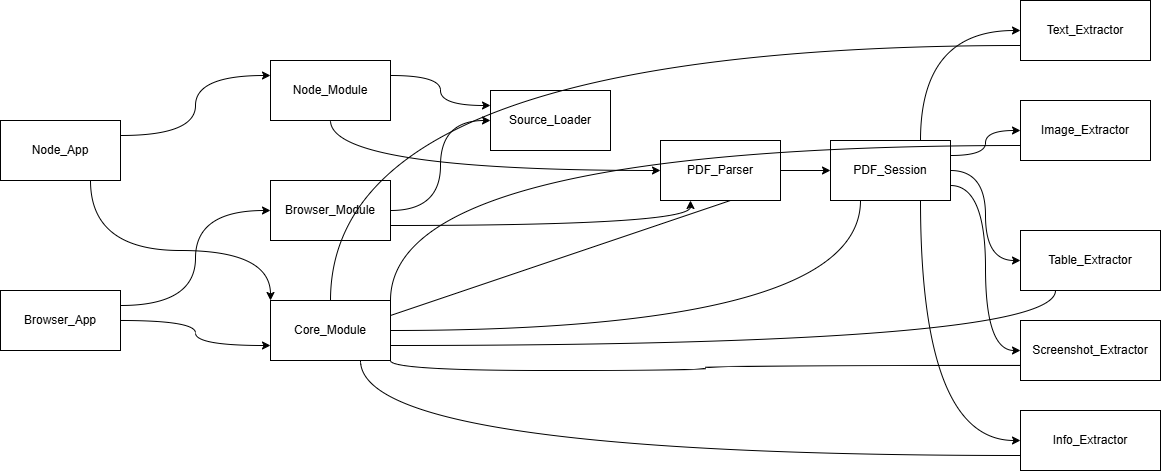

The diagram above was exported from draw.io. Its source (the exported page's mxGraphModel, read from the mxfile embedded in the PNG):
<mxGraphModel dx="3002" dy="1840" grid="1" gridSize="10" guides="1" tooltips="1" connect="1" arrows="1" fold="1" page="1" pageScale="1" pageWidth="827" pageHeight="1169" math="0" shadow="0">
  <root>
    <mxCell id="0" />
    <mxCell id="1" parent="0" />
    <mxCell id="mY8z52LkeZ9sd7QpMWAa-17" edge="1" parent="1" source="mY8z52LkeZ9sd7QpMWAa-2" style="edgeStyle=orthogonalEdgeStyle;rounded=0;orthogonalLoop=1;jettySize=auto;html=1;exitX=1;exitY=0.25;exitDx=0;exitDy=0;entryX=0;entryY=0.25;entryDx=0;entryDy=0;curved=1;" target="mY8z52LkeZ9sd7QpMWAa-4">
      <mxGeometry relative="1" as="geometry" />
    </mxCell>
    <mxCell id="mY8z52LkeZ9sd7QpMWAa-18" edge="1" parent="1" source="mY8z52LkeZ9sd7QpMWAa-2" style="edgeStyle=orthogonalEdgeStyle;rounded=0;orthogonalLoop=1;jettySize=auto;html=1;exitX=0.75;exitY=1;exitDx=0;exitDy=0;entryX=0;entryY=0;entryDx=0;entryDy=0;curved=1;" target="mY8z52LkeZ9sd7QpMWAa-6">
      <mxGeometry relative="1" as="geometry">
        <Array as="points">
          <mxPoint x="-840" />
          <mxPoint x="-660" />
        </Array>
      </mxGeometry>
    </mxCell>
    <mxCell id="mY8z52LkeZ9sd7QpMWAa-2" parent="1" style="rounded=0;whiteSpace=wrap;html=1;" value="Node_App" vertex="1">
      <mxGeometry height="60" width="120" x="-930" y="-130" as="geometry" />
    </mxCell>
    <mxCell id="mY8z52LkeZ9sd7QpMWAa-21" edge="1" parent="1" source="mY8z52LkeZ9sd7QpMWAa-3" style="edgeStyle=orthogonalEdgeStyle;rounded=0;orthogonalLoop=1;jettySize=auto;html=1;entryX=0;entryY=0.5;entryDx=0;entryDy=0;exitX=1;exitY=0.25;exitDx=0;exitDy=0;curved=1;" target="mY8z52LkeZ9sd7QpMWAa-5">
      <mxGeometry relative="1" as="geometry" />
    </mxCell>
    <mxCell id="mY8z52LkeZ9sd7QpMWAa-3" parent="1" style="rounded=0;whiteSpace=wrap;html=1;" value="Browser_App" vertex="1">
      <mxGeometry height="60" width="120" x="-930" y="40" as="geometry" />
    </mxCell>
    <mxCell id="mY8z52LkeZ9sd7QpMWAa-22" edge="1" parent="1" source="mY8z52LkeZ9sd7QpMWAa-4" style="edgeStyle=orthogonalEdgeStyle;rounded=0;orthogonalLoop=1;jettySize=auto;html=1;exitX=1;exitY=0.25;exitDx=0;exitDy=0;entryX=0;entryY=0.25;entryDx=0;entryDy=0;curved=1;" target="mY8z52LkeZ9sd7QpMWAa-7">
      <mxGeometry relative="1" as="geometry" />
    </mxCell>
    <mxCell id="mY8z52LkeZ9sd7QpMWAa-24" edge="1" parent="1" source="mY8z52LkeZ9sd7QpMWAa-4" style="edgeStyle=orthogonalEdgeStyle;rounded=0;orthogonalLoop=1;jettySize=auto;html=1;exitX=0.5;exitY=1;exitDx=0;exitDy=0;entryX=0;entryY=0.5;entryDx=0;entryDy=0;curved=1;" target="mY8z52LkeZ9sd7QpMWAa-8">
      <mxGeometry relative="1" as="geometry" />
    </mxCell>
    <mxCell id="mY8z52LkeZ9sd7QpMWAa-4" parent="1" style="rounded=0;whiteSpace=wrap;html=1;" value="Node_Module" vertex="1">
      <mxGeometry height="60" width="120" x="-660" y="-190" as="geometry" />
    </mxCell>
    <mxCell id="mY8z52LkeZ9sd7QpMWAa-23" edge="1" parent="1" source="mY8z52LkeZ9sd7QpMWAa-5" style="edgeStyle=orthogonalEdgeStyle;rounded=0;orthogonalLoop=1;jettySize=auto;html=1;entryX=0;entryY=0.5;entryDx=0;entryDy=0;curved=1;" target="mY8z52LkeZ9sd7QpMWAa-7">
      <mxGeometry relative="1" as="geometry" />
    </mxCell>
    <mxCell id="mY8z52LkeZ9sd7QpMWAa-25" edge="1" parent="1" source="mY8z52LkeZ9sd7QpMWAa-5" style="edgeStyle=orthogonalEdgeStyle;rounded=0;orthogonalLoop=1;jettySize=auto;html=1;exitX=1;exitY=0.75;exitDx=0;exitDy=0;entryX=0.25;entryY=1;entryDx=0;entryDy=0;curved=1;" target="mY8z52LkeZ9sd7QpMWAa-8">
      <mxGeometry relative="1" as="geometry" />
    </mxCell>
    <mxCell id="mY8z52LkeZ9sd7QpMWAa-5" parent="1" style="rounded=0;whiteSpace=wrap;html=1;" value="Browser_Module" vertex="1">
      <mxGeometry height="60" width="120" x="-660" y="-70" as="geometry" />
    </mxCell>
    <mxCell id="mY8z52LkeZ9sd7QpMWAa-6" parent="1" style="rounded=0;whiteSpace=wrap;html=1;" value="Core_Module" vertex="1">
      <mxGeometry height="60" width="120" x="-660" y="50" as="geometry" />
    </mxCell>
    <mxCell id="mY8z52LkeZ9sd7QpMWAa-7" parent="1" style="rounded=0;whiteSpace=wrap;html=1;" value="Source_Loader" vertex="1">
      <mxGeometry height="60" width="120" x="-440" y="-160" as="geometry" />
    </mxCell>
    <mxCell id="mY8z52LkeZ9sd7QpMWAa-32" edge="1" parent="1" source="mY8z52LkeZ9sd7QpMWAa-8" style="edgeStyle=orthogonalEdgeStyle;rounded=0;orthogonalLoop=1;jettySize=auto;html=1;entryX=0;entryY=0.5;entryDx=0;entryDy=0;curved=1;" target="mY8z52LkeZ9sd7QpMWAa-9">
      <mxGeometry relative="1" as="geometry" />
    </mxCell>
    <mxCell id="mY8z52LkeZ9sd7QpMWAa-8" parent="1" style="rounded=0;whiteSpace=wrap;html=1;" value="PDF_Parser" vertex="1">
      <mxGeometry height="60" width="120" x="-270" y="-110" as="geometry" />
    </mxCell>
    <mxCell id="mY8z52LkeZ9sd7QpMWAa-26" edge="1" parent="1" source="mY8z52LkeZ9sd7QpMWAa-9" style="edgeStyle=orthogonalEdgeStyle;rounded=0;orthogonalLoop=1;jettySize=auto;html=1;exitX=1;exitY=0.25;exitDx=0;exitDy=0;entryX=0;entryY=0.5;entryDx=0;entryDy=0;curved=1;" target="mY8z52LkeZ9sd7QpMWAa-16">
      <mxGeometry relative="1" as="geometry" />
    </mxCell>
    <mxCell id="mY8z52LkeZ9sd7QpMWAa-27" edge="1" parent="1" source="mY8z52LkeZ9sd7QpMWAa-9" style="edgeStyle=orthogonalEdgeStyle;rounded=0;orthogonalLoop=1;jettySize=auto;html=1;exitX=0.75;exitY=0;exitDx=0;exitDy=0;entryX=0;entryY=0.5;entryDx=0;entryDy=0;curved=1;" target="mY8z52LkeZ9sd7QpMWAa-14">
      <mxGeometry relative="1" as="geometry" />
    </mxCell>
    <mxCell id="mY8z52LkeZ9sd7QpMWAa-28" edge="1" parent="1" source="mY8z52LkeZ9sd7QpMWAa-9" style="edgeStyle=orthogonalEdgeStyle;rounded=0;orthogonalLoop=1;jettySize=auto;html=1;entryX=0;entryY=0.5;entryDx=0;entryDy=0;curved=1;" target="mY8z52LkeZ9sd7QpMWAa-10">
      <mxGeometry relative="1" as="geometry" />
    </mxCell>
    <mxCell id="mY8z52LkeZ9sd7QpMWAa-29" edge="1" parent="1" source="mY8z52LkeZ9sd7QpMWAa-9" style="edgeStyle=orthogonalEdgeStyle;rounded=0;orthogonalLoop=1;jettySize=auto;html=1;exitX=1;exitY=0.75;exitDx=0;exitDy=0;entryX=0;entryY=0.5;entryDx=0;entryDy=0;curved=1;" target="mY8z52LkeZ9sd7QpMWAa-12">
      <mxGeometry relative="1" as="geometry" />
    </mxCell>
    <mxCell id="mY8z52LkeZ9sd7QpMWAa-30" edge="1" parent="1" source="mY8z52LkeZ9sd7QpMWAa-9" style="edgeStyle=orthogonalEdgeStyle;rounded=0;orthogonalLoop=1;jettySize=auto;html=1;exitX=0.75;exitY=1;exitDx=0;exitDy=0;entryX=0;entryY=0.5;entryDx=0;entryDy=0;curved=1;" target="mY8z52LkeZ9sd7QpMWAa-13">
      <mxGeometry relative="1" as="geometry" />
    </mxCell>
    <mxCell id="mY8z52LkeZ9sd7QpMWAa-9" parent="1" style="rounded=0;whiteSpace=wrap;html=1;" value="PDF_Session" vertex="1">
      <mxGeometry height="60" width="120" x="-100" y="-110" as="geometry" />
    </mxCell>
    <mxCell id="mY8z52LkeZ9sd7QpMWAa-10" parent="1" style="rounded=0;whiteSpace=wrap;html=1;" value="Table_Extractor" vertex="1">
      <mxGeometry height="60" width="140" x="90" y="-20" as="geometry" />
    </mxCell>
    <mxCell id="mY8z52LkeZ9sd7QpMWAa-12" parent="1" style="rounded=0;whiteSpace=wrap;html=1;" value="Screenshot_Extractor" vertex="1">
      <mxGeometry height="60" width="140" x="90" y="70" as="geometry" />
    </mxCell>
    <mxCell id="mY8z52LkeZ9sd7QpMWAa-13" parent="1" style="rounded=0;whiteSpace=wrap;html=1;" value="Info_Extractor" vertex="1">
      <mxGeometry height="60" width="140" x="90" y="160" as="geometry" />
    </mxCell>
    <mxCell id="mY8z52LkeZ9sd7QpMWAa-14" parent="1" style="rounded=0;whiteSpace=wrap;html=1;" value="Text_Extractor" vertex="1">
      <mxGeometry height="60" width="130" x="90" y="-250" as="geometry" />
    </mxCell>
    <mxCell id="mY8z52LkeZ9sd7QpMWAa-16" parent="1" style="rounded=0;whiteSpace=wrap;html=1;" value="Image_Extractor" vertex="1">
      <mxGeometry height="60" width="130" x="90" y="-150" as="geometry" />
    </mxCell>
    <mxCell id="mY8z52LkeZ9sd7QpMWAa-20" edge="1" parent="1" source="mY8z52LkeZ9sd7QpMWAa-3" style="edgeStyle=orthogonalEdgeStyle;rounded=0;orthogonalLoop=1;jettySize=auto;html=1;curved=1;entryX=0;entryY=0.75;entryDx=0;entryDy=0;" target="mY8z52LkeZ9sd7QpMWAa-6">
      <mxGeometry relative="1" as="geometry">
        <mxPoint x="-655" y="89" as="targetPoint" />
      </mxGeometry>
    </mxCell>
    <mxCell id="mY8z52LkeZ9sd7QpMWAa-31" edge="1" parent="1" source="mY8z52LkeZ9sd7QpMWAa-6" style="endArrow=none;html=1;rounded=0;exitX=0.5;exitY=0;exitDx=0;exitDy=0;entryX=0;entryY=0.75;entryDx=0;entryDy=0;edgeStyle=orthogonalEdgeStyle;curved=1;" target="mY8z52LkeZ9sd7QpMWAa-14" value="">
      <mxGeometry height="50" relative="1" width="50" as="geometry">
        <mxPoint x="-340" y="10" as="sourcePoint" />
        <mxPoint x="-290" y="-40" as="targetPoint" />
      </mxGeometry>
    </mxCell>
    <mxCell id="mY8z52LkeZ9sd7QpMWAa-33" edge="1" parent="1" source="mY8z52LkeZ9sd7QpMWAa-6" style="endArrow=none;html=1;rounded=0;exitX=1;exitY=0;exitDx=0;exitDy=0;entryX=0;entryY=0.75;entryDx=0;entryDy=0;edgeStyle=orthogonalEdgeStyle;curved=1;" target="mY8z52LkeZ9sd7QpMWAa-16" value="">
      <mxGeometry height="50" relative="1" width="50" as="geometry">
        <mxPoint x="-440" y="80" as="sourcePoint" />
        <mxPoint x="-390" y="30" as="targetPoint" />
      </mxGeometry>
    </mxCell>
    <mxCell id="mY8z52LkeZ9sd7QpMWAa-34" edge="1" parent="1" source="mY8z52LkeZ9sd7QpMWAa-6" style="endArrow=none;html=1;rounded=0;exitX=1;exitY=0.25;exitDx=0;exitDy=0;entryX=0.583;entryY=1;entryDx=0;entryDy=0;entryPerimeter=0;" target="mY8z52LkeZ9sd7QpMWAa-8" value="">
      <mxGeometry height="50" relative="1" width="50" as="geometry">
        <mxPoint x="-490" y="90" as="sourcePoint" />
        <mxPoint x="-440" y="40" as="targetPoint" />
      </mxGeometry>
    </mxCell>
    <mxCell id="mY8z52LkeZ9sd7QpMWAa-35" edge="1" parent="1" source="mY8z52LkeZ9sd7QpMWAa-6" style="endArrow=none;html=1;rounded=0;exitX=1;exitY=0.5;exitDx=0;exitDy=0;entryX=0.25;entryY=1;entryDx=0;entryDy=0;edgeStyle=orthogonalEdgeStyle;curved=1;" target="mY8z52LkeZ9sd7QpMWAa-9" value="">
      <mxGeometry height="50" relative="1" width="50" as="geometry">
        <mxPoint x="-340" y="10" as="sourcePoint" />
        <mxPoint x="-290" y="-40" as="targetPoint" />
      </mxGeometry>
    </mxCell>
    <mxCell id="mY8z52LkeZ9sd7QpMWAa-36" edge="1" parent="1" source="mY8z52LkeZ9sd7QpMWAa-6" style="endArrow=none;html=1;rounded=0;exitX=1;exitY=0.75;exitDx=0;exitDy=0;entryX=0.25;entryY=1;entryDx=0;entryDy=0;edgeStyle=orthogonalEdgeStyle;curved=1;" target="mY8z52LkeZ9sd7QpMWAa-10" value="">
      <mxGeometry height="50" relative="1" width="50" as="geometry">
        <mxPoint x="-340" y="10" as="sourcePoint" />
        <mxPoint x="-290" y="-40" as="targetPoint" />
      </mxGeometry>
    </mxCell>
    <mxCell id="mY8z52LkeZ9sd7QpMWAa-37" edge="1" parent="1" source="mY8z52LkeZ9sd7QpMWAa-6" style="endArrow=none;html=1;rounded=0;exitX=1;exitY=1;exitDx=0;exitDy=0;entryX=0;entryY=0.75;entryDx=0;entryDy=0;edgeStyle=orthogonalEdgeStyle;curved=1;" target="mY8z52LkeZ9sd7QpMWAa-12" value="">
      <mxGeometry height="50" relative="1" width="50" as="geometry">
        <mxPoint x="-340" y="10" as="sourcePoint" />
        <mxPoint x="-290" y="-40" as="targetPoint" />
      </mxGeometry>
    </mxCell>
    <mxCell id="mY8z52LkeZ9sd7QpMWAa-38" edge="1" parent="1" source="mY8z52LkeZ9sd7QpMWAa-6" style="endArrow=none;html=1;rounded=0;exitX=0.75;exitY=1;exitDx=0;exitDy=0;entryX=0;entryY=0.75;entryDx=0;entryDy=0;edgeStyle=orthogonalEdgeStyle;curved=1;" target="mY8z52LkeZ9sd7QpMWAa-13" value="">
      <mxGeometry height="50" relative="1" width="50" as="geometry">
        <mxPoint x="-340" y="10" as="sourcePoint" />
        <mxPoint x="-290" y="-40" as="targetPoint" />
      </mxGeometry>
    </mxCell>
  </root>
</mxGraphModel>